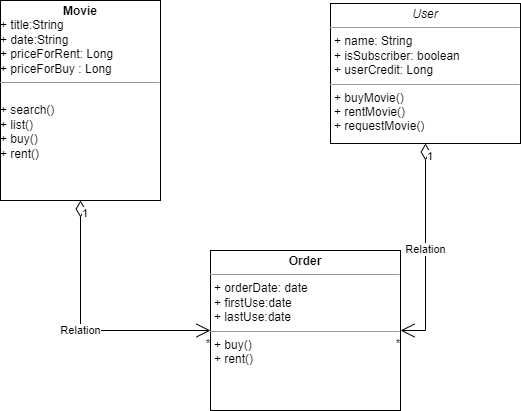

The diagram above was exported from draw.io. Its source (the exported page's mxGraphModel, read from the mxfile embedded in the PNG):
<mxGraphModel dx="880" dy="484" grid="1" gridSize="10" guides="1" tooltips="1" connect="1" arrows="1" fold="1" page="1" pageScale="1" pageWidth="827" pageHeight="1169" math="0" shadow="0">
  <root>
    <mxCell id="0" />
    <mxCell id="1" parent="0" />
    <mxCell id="ojrt9ZyvBBYEY0CUA3Ic-5" value="&lt;p style=&quot;margin:0px;margin-top:4px;text-align:center;&quot;&gt;&lt;i&gt;User&lt;/i&gt;&lt;/p&gt;&lt;hr size=&quot;1&quot;&gt;&lt;p style=&quot;margin:0px;margin-left:4px;&quot;&gt;+ name: String&lt;br&gt;+ isSubscriber: boolean&lt;/p&gt;&lt;p style=&quot;margin:0px;margin-left:4px;&quot;&gt;+ userCredit: Long&lt;/p&gt;&lt;hr size=&quot;1&quot;&gt;&lt;p style=&quot;margin:0px;margin-left:4px;&quot;&gt;+ buyMovie()&lt;/p&gt;&lt;p style=&quot;margin:0px;margin-left:4px;&quot;&gt;+ rentMovie()&lt;/p&gt;&lt;p style=&quot;margin:0px;margin-left:4px;&quot;&gt;+ requestMovie()&lt;/p&gt;" style="verticalAlign=top;align=left;overflow=fill;fontSize=12;fontFamily=Helvetica;html=1;whiteSpace=wrap;" vertex="1" parent="1">
      <mxGeometry x="430" y="63" width="190" height="140" as="geometry" />
    </mxCell>
    <mxCell id="ojrt9ZyvBBYEY0CUA3Ic-6" value="&lt;p style=&quot;margin:0px;margin-top:4px;text-align:center;&quot;&gt;&lt;b&gt;Movie&lt;/b&gt;&lt;/p&gt;+ title:String&lt;br style=&quot;border-color: var(--border-color);&quot;&gt;+ date:String&lt;br style=&quot;border-color: var(--border-color);&quot;&gt;+&amp;nbsp;priceForRent: Long&lt;br style=&quot;border-color: var(--border-color);&quot;&gt;+ priceForBuy : Long&lt;hr size=&quot;1&quot;&gt;&lt;p style=&quot;margin:0px;margin-left:4px;&quot;&gt;&lt;br&gt;&lt;/p&gt;+ search()&lt;br style=&quot;border-color: var(--border-color);&quot;&gt;+ list()&lt;br style=&quot;border-color: var(--border-color);&quot;&gt;+ buy()&lt;br style=&quot;border-color: var(--border-color);&quot;&gt;+ rent()" style="verticalAlign=top;align=left;overflow=fill;fontSize=12;fontFamily=Helvetica;html=1;whiteSpace=wrap;" vertex="1" parent="1">
      <mxGeometry x="100" y="60" width="160" height="200" as="geometry" />
    </mxCell>
    <mxCell id="ojrt9ZyvBBYEY0CUA3Ic-7" value="&lt;p style=&quot;margin:0px;margin-top:4px;text-align:center;&quot;&gt;&lt;b&gt;Order&lt;/b&gt;&lt;/p&gt;&lt;hr size=&quot;1&quot;&gt;&lt;p style=&quot;margin:0px;margin-left:4px;&quot;&gt;+ orderDate: date&lt;/p&gt;&lt;p style=&quot;margin:0px;margin-left:4px;&quot;&gt;+ firstUse:date&lt;/p&gt;&lt;p style=&quot;margin:0px;margin-left:4px;&quot;&gt;+ lastUse:date&lt;/p&gt;&lt;hr size=&quot;1&quot;&gt;&lt;p style=&quot;margin:0px;margin-left:4px;&quot;&gt;+ buy()&lt;/p&gt;&lt;p style=&quot;margin:0px;margin-left:4px;&quot;&gt;+ rent()&lt;/p&gt;&lt;p style=&quot;margin:0px;margin-left:4px;&quot;&gt;&lt;br&gt;&lt;/p&gt;" style="verticalAlign=top;align=left;overflow=fill;fontSize=12;fontFamily=Helvetica;html=1;whiteSpace=wrap;" vertex="1" parent="1">
      <mxGeometry x="310" y="310" width="190" height="160" as="geometry" />
    </mxCell>
    <mxCell id="ojrt9ZyvBBYEY0CUA3Ic-8" value="Relation" style="endArrow=open;html=1;endSize=12;startArrow=diamondThin;startSize=14;startFill=0;edgeStyle=orthogonalEdgeStyle;rounded=0;exitX=0.5;exitY=1;exitDx=0;exitDy=0;entryX=1;entryY=0.5;entryDx=0;entryDy=0;" edge="1" parent="1" source="ojrt9ZyvBBYEY0CUA3Ic-5" target="ojrt9ZyvBBYEY0CUA3Ic-7">
      <mxGeometry relative="1" as="geometry">
        <mxPoint x="330" y="250" as="sourcePoint" />
        <mxPoint x="490" y="250" as="targetPoint" />
      </mxGeometry>
    </mxCell>
    <mxCell id="ojrt9ZyvBBYEY0CUA3Ic-9" value="1" style="edgeLabel;resizable=0;html=1;align=left;verticalAlign=top;" connectable="0" vertex="1" parent="ojrt9ZyvBBYEY0CUA3Ic-8">
      <mxGeometry x="-1" relative="1" as="geometry" />
    </mxCell>
    <mxCell id="ojrt9ZyvBBYEY0CUA3Ic-10" value="*" style="edgeLabel;resizable=0;html=1;align=right;verticalAlign=top;" connectable="0" vertex="1" parent="ojrt9ZyvBBYEY0CUA3Ic-8">
      <mxGeometry x="1" relative="1" as="geometry" />
    </mxCell>
    <mxCell id="ojrt9ZyvBBYEY0CUA3Ic-11" value="Relation" style="endArrow=open;html=1;endSize=12;startArrow=diamondThin;startSize=14;startFill=0;edgeStyle=orthogonalEdgeStyle;rounded=0;exitX=0.5;exitY=1;exitDx=0;exitDy=0;entryX=0;entryY=0.5;entryDx=0;entryDy=0;" edge="1" parent="1" source="ojrt9ZyvBBYEY0CUA3Ic-6" target="ojrt9ZyvBBYEY0CUA3Ic-7">
      <mxGeometry relative="1" as="geometry">
        <mxPoint x="330" y="250" as="sourcePoint" />
        <mxPoint x="490" y="250" as="targetPoint" />
      </mxGeometry>
    </mxCell>
    <mxCell id="ojrt9ZyvBBYEY0CUA3Ic-12" value="1" style="edgeLabel;resizable=0;html=1;align=left;verticalAlign=top;" connectable="0" vertex="1" parent="ojrt9ZyvBBYEY0CUA3Ic-11">
      <mxGeometry x="-1" relative="1" as="geometry" />
    </mxCell>
    <mxCell id="ojrt9ZyvBBYEY0CUA3Ic-13" value="*" style="edgeLabel;resizable=0;html=1;align=right;verticalAlign=top;" connectable="0" vertex="1" parent="ojrt9ZyvBBYEY0CUA3Ic-11">
      <mxGeometry x="1" relative="1" as="geometry" />
    </mxCell>
  </root>
</mxGraphModel>